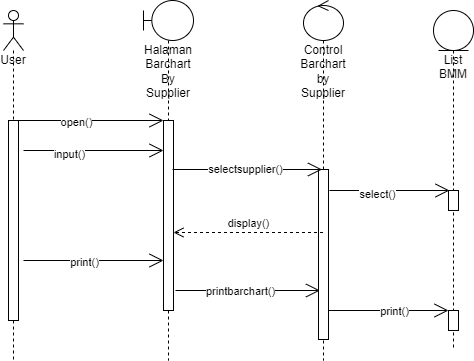

The diagram above was exported from draw.io. Its source (the exported page's mxGraphModel, read from the mxfile embedded in the PNG):
<mxGraphModel dx="782" dy="411" grid="1" gridSize="10" guides="1" tooltips="1" connect="1" arrows="1" fold="1" page="1" pageScale="1" pageWidth="850" pageHeight="1100" math="0" shadow="0">
  <root>
    <mxCell id="0" />
    <mxCell id="1" parent="0" />
    <mxCell id="HcUNtqqlQTvo5DEkoUG0-47" value="User" style="shape=umlLifeline;participant=umlActor;perimeter=lifelinePerimeter;whiteSpace=wrap;html=1;container=1;collapsible=0;recursiveResize=0;verticalAlign=top;spacingTop=36;outlineConnect=0;" vertex="1" parent="1">
      <mxGeometry x="150" y="230" width="20" height="350" as="geometry" />
    </mxCell>
    <mxCell id="HcUNtqqlQTvo5DEkoUG0-48" value="" style="html=1;points=[];perimeter=orthogonalPerimeter;" vertex="1" parent="HcUNtqqlQTvo5DEkoUG0-47">
      <mxGeometry x="5" y="110" width="10" height="200" as="geometry" />
    </mxCell>
    <mxCell id="HcUNtqqlQTvo5DEkoUG0-49" value="Halaman Barchart By Supplier" style="shape=umlLifeline;participant=umlBoundary;perimeter=lifelinePerimeter;whiteSpace=wrap;html=1;container=1;collapsible=0;recursiveResize=0;verticalAlign=top;spacingTop=36;outlineConnect=0;" vertex="1" parent="1">
      <mxGeometry x="290" y="220" width="50" height="360" as="geometry" />
    </mxCell>
    <mxCell id="HcUNtqqlQTvo5DEkoUG0-50" value="" style="html=1;points=[];perimeter=orthogonalPerimeter;" vertex="1" parent="HcUNtqqlQTvo5DEkoUG0-49">
      <mxGeometry x="20" y="120" width="10" height="190" as="geometry" />
    </mxCell>
    <mxCell id="HcUNtqqlQTvo5DEkoUG0-51" value="Control Barchart by Supplier" style="shape=umlLifeline;participant=umlControl;perimeter=lifelinePerimeter;whiteSpace=wrap;html=1;container=1;collapsible=0;recursiveResize=0;verticalAlign=top;spacingTop=36;outlineConnect=0;" vertex="1" parent="1">
      <mxGeometry x="450" y="220" width="40" height="360" as="geometry" />
    </mxCell>
    <mxCell id="HcUNtqqlQTvo5DEkoUG0-52" value="" style="html=1;points=[];perimeter=orthogonalPerimeter;" vertex="1" parent="HcUNtqqlQTvo5DEkoUG0-51">
      <mxGeometry x="15" y="169" width="10" height="170" as="geometry" />
    </mxCell>
    <mxCell id="HcUNtqqlQTvo5DEkoUG0-53" value="List BMM" style="shape=umlLifeline;participant=umlEntity;perimeter=lifelinePerimeter;whiteSpace=wrap;html=1;container=1;collapsible=0;recursiveResize=0;verticalAlign=top;spacingTop=36;outlineConnect=0;" vertex="1" parent="1">
      <mxGeometry x="580" y="230" width="40" height="340" as="geometry" />
    </mxCell>
    <mxCell id="HcUNtqqlQTvo5DEkoUG0-54" value="" style="html=1;points=[];perimeter=orthogonalPerimeter;" vertex="1" parent="HcUNtqqlQTvo5DEkoUG0-53">
      <mxGeometry x="15" y="300" width="10" height="20" as="geometry" />
    </mxCell>
    <mxCell id="HcUNtqqlQTvo5DEkoUG0-55" value="" style="html=1;points=[];perimeter=orthogonalPerimeter;" vertex="1" parent="HcUNtqqlQTvo5DEkoUG0-53">
      <mxGeometry x="15" y="180" width="10" height="20" as="geometry" />
    </mxCell>
    <mxCell id="HcUNtqqlQTvo5DEkoUG0-56" value="" style="endArrow=open;endFill=1;endSize=12;html=1;rounded=0;" edge="1" parent="1">
      <mxGeometry width="160" relative="1" as="geometry">
        <mxPoint x="160" y="340" as="sourcePoint" />
        <mxPoint x="310" y="340" as="targetPoint" />
      </mxGeometry>
    </mxCell>
    <mxCell id="HcUNtqqlQTvo5DEkoUG0-57" value="open()" style="edgeLabel;html=1;align=center;verticalAlign=middle;resizable=0;points=[];" vertex="1" connectable="0" parent="HcUNtqqlQTvo5DEkoUG0-56">
      <mxGeometry x="-0.1733" y="-1" relative="1" as="geometry">
        <mxPoint as="offset" />
      </mxGeometry>
    </mxCell>
    <mxCell id="HcUNtqqlQTvo5DEkoUG0-58" value="" style="endArrow=open;endFill=1;endSize=12;html=1;rounded=0;" edge="1" parent="1">
      <mxGeometry width="160" relative="1" as="geometry">
        <mxPoint x="322" y="510" as="sourcePoint" />
        <mxPoint x="466.5" y="510" as="targetPoint" />
        <Array as="points">
          <mxPoint x="377" y="510" />
        </Array>
      </mxGeometry>
    </mxCell>
    <mxCell id="HcUNtqqlQTvo5DEkoUG0-59" value="printbarchart()" style="edgeLabel;html=1;align=center;verticalAlign=middle;resizable=0;points=[];" vertex="1" connectable="0" parent="HcUNtqqlQTvo5DEkoUG0-58">
      <mxGeometry x="-0.3" y="1" relative="1" as="geometry">
        <mxPoint x="13" y="1" as="offset" />
      </mxGeometry>
    </mxCell>
    <mxCell id="HcUNtqqlQTvo5DEkoUG0-60" value="" style="endArrow=open;endFill=1;endSize=12;html=1;rounded=0;" edge="1" parent="1">
      <mxGeometry width="160" relative="1" as="geometry">
        <mxPoint x="170" y="480" as="sourcePoint" />
        <mxPoint x="310" y="480" as="targetPoint" />
        <Array as="points" />
      </mxGeometry>
    </mxCell>
    <mxCell id="HcUNtqqlQTvo5DEkoUG0-61" value="print()" style="edgeLabel;html=1;align=center;verticalAlign=middle;resizable=0;points=[];" vertex="1" connectable="0" parent="HcUNtqqlQTvo5DEkoUG0-60">
      <mxGeometry x="-0.3429" y="-1" relative="1" as="geometry">
        <mxPoint x="14" as="offset" />
      </mxGeometry>
    </mxCell>
    <mxCell id="HcUNtqqlQTvo5DEkoUG0-62" value="" style="endArrow=open;endFill=1;endSize=12;html=1;rounded=0;" edge="1" parent="1">
      <mxGeometry width="160" relative="1" as="geometry">
        <mxPoint x="475" y="530" as="sourcePoint" />
        <mxPoint x="595" y="530" as="targetPoint" />
        <Array as="points" />
      </mxGeometry>
    </mxCell>
    <mxCell id="HcUNtqqlQTvo5DEkoUG0-63" value="print()" style="edgeLabel;html=1;align=center;verticalAlign=middle;resizable=0;points=[];" vertex="1" connectable="0" parent="HcUNtqqlQTvo5DEkoUG0-62">
      <mxGeometry x="-0.3429" y="-1" relative="1" as="geometry">
        <mxPoint x="26" y="-1" as="offset" />
      </mxGeometry>
    </mxCell>
    <mxCell id="HcUNtqqlQTvo5DEkoUG0-64" value="" style="endArrow=open;endFill=1;endSize=12;html=1;rounded=0;fontSize=11;" edge="1" parent="1">
      <mxGeometry width="160" relative="1" as="geometry">
        <mxPoint x="319" y="389" as="sourcePoint" />
        <mxPoint x="468.5" y="389" as="targetPoint" />
        <Array as="points">
          <mxPoint x="400" y="389" />
        </Array>
      </mxGeometry>
    </mxCell>
    <mxCell id="HcUNtqqlQTvo5DEkoUG0-65" value="selectsupplier()" style="edgeLabel;html=1;align=center;verticalAlign=middle;resizable=0;points=[];fontSize=11;" vertex="1" connectable="0" parent="HcUNtqqlQTvo5DEkoUG0-64">
      <mxGeometry x="-0.2" relative="1" as="geometry">
        <mxPoint x="12" y="-1" as="offset" />
      </mxGeometry>
    </mxCell>
    <mxCell id="HcUNtqqlQTvo5DEkoUG0-66" value="" style="endArrow=open;endFill=1;endSize=12;html=1;rounded=0;fontSize=11;" edge="1" parent="1">
      <mxGeometry width="160" relative="1" as="geometry">
        <mxPoint x="476" y="410" as="sourcePoint" />
        <mxPoint x="596" y="410" as="targetPoint" />
      </mxGeometry>
    </mxCell>
    <mxCell id="HcUNtqqlQTvo5DEkoUG0-67" value="select()" style="edgeLabel;html=1;align=center;verticalAlign=middle;resizable=0;points=[];fontSize=11;" vertex="1" connectable="0" parent="HcUNtqqlQTvo5DEkoUG0-66">
      <mxGeometry x="-0.2167" y="-3" relative="1" as="geometry">
        <mxPoint as="offset" />
      </mxGeometry>
    </mxCell>
    <mxCell id="HcUNtqqlQTvo5DEkoUG0-68" value="display()" style="html=1;verticalAlign=bottom;endArrow=open;dashed=1;endSize=8;rounded=0;fontSize=11;" edge="1" parent="1">
      <mxGeometry relative="1" as="geometry">
        <mxPoint x="469.5" y="452" as="sourcePoint" />
        <mxPoint x="320" y="452" as="targetPoint" />
      </mxGeometry>
    </mxCell>
    <mxCell id="HcUNtqqlQTvo5DEkoUG0-69" value="" style="endArrow=open;endFill=1;endSize=12;html=1;rounded=0;" edge="1" parent="1">
      <mxGeometry width="160" relative="1" as="geometry">
        <mxPoint x="170" y="370" as="sourcePoint" />
        <mxPoint x="310" y="370" as="targetPoint" />
      </mxGeometry>
    </mxCell>
    <mxCell id="HcUNtqqlQTvo5DEkoUG0-70" value="input()" style="edgeLabel;html=1;align=center;verticalAlign=middle;resizable=0;points=[];" vertex="1" connectable="0" parent="HcUNtqqlQTvo5DEkoUG0-69">
      <mxGeometry x="-0.3619" y="-3" relative="1" as="geometry">
        <mxPoint as="offset" />
      </mxGeometry>
    </mxCell>
  </root>
</mxGraphModel>